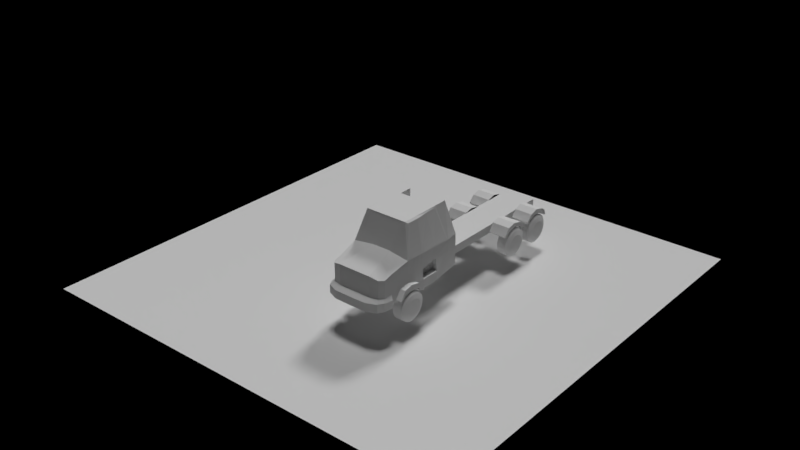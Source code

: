 # Source: projeto004-vertical-p1.blend  (saved by Blender 2.79.7; exported with 4.5.12 LTS)
import bpy
from mathutils import Matrix  # noqa: F401  (used for matrix-valued properties, if any)

bpy.ops.wm.read_factory_settings(use_empty=True)
scene = bpy.context.scene
scene.name = 'Scene.001'

# ---- collections
col_collection_1_004 = bpy.data.collections.new('Collection 1.004'); scene.collection.children.link(col_collection_1_004)

# ---- lights
light_point = bpy.data.lights.new('Point', 'POINT')
light_point.transmission_factor = 0.0
light_point.energy = 100.0
light_point.shadow_buffer_clip_start = 0.5
light_point.shadow_soft_size = 0.1
light_point.shadow_maximum_resolution = 0.006
light_point.use_absolute_resolution = True
light_sun = bpy.data.lights.new('Sun', 'SUN')
light_sun.transmission_factor = 0.0
light_sun.angle = 0.1993
light_sun.energy = 1.0
light_sun.shadow_buffer_clip_start = 0.5
light_sun.shadow_soft_size = 0.1
light_sun.shadow_cascade_max_distance = 1000.0
light_hemi_007 = bpy.data.lights.new('Hemi.007', 'SUN')
light_hemi_007.transmission_factor = 0.0
light_hemi_007.angle = 0.1993
light_hemi_007.energy = 1.0
light_hemi_007.shadow_buffer_clip_start = 0.5
light_hemi_007.shadow_soft_size = 0.1
light_hemi_007.shadow_cascade_max_distance = 1000.0

# ---- meshes
me_cube = bpy.data.meshes.new('Cube')
me_cube.from_pydata([(-1.066, -1.0, -0.8442), (-0.7402, -0.7402, 1.0), (-1.066, 1.0, -1.0), (-0.7402, 0.7402, 1.0), (-0.8784, 1.467, -1.0), (-0.6502, 1.208, 1.0), (-1.066, -1.0, -0.1082), (-1.066, 1.0, -0.1877), (-0.8784, 1.467, -0.1877), (-1.0, 1.467, -0.1877), (-0.7402, 1.208, 1.0), (-1.0, 1.467, -1.0), (-1.0, -1.989, -1.0), (-1.0, -1.989, -0.3831), (-0.8784, -2.154, -1.0), (-0.5779, 1.0, -1.0), (-0.2467, 0.7402, 1.0), (-0.8784, 1.0, -0.1877), (-0.5137, -1.854, -0.1906), (-1.0, -1.685, -1.0), (-0.6502, 0.7402, 1.0), (-0.2467, -0.7402, 1.0), (-0.8784, -2.154, -0.3633), (-0.3333, -1.0, 0.0), (-0.4943, 1.0, -0.1877), (-0.8784, -1.0, -0.08844), (-0.5935, -2.232, -1.0), (-0.6502, -0.7402, 1.0), (-0.8784, 1.0, -1.0), (-0.5935, -2.232, -0.2749), (0.0, 1.0, -1.0), (1.49e-08, 0.7402, 1.0), (-1.0, -1.685, -0.2987), (-1.49e-08, -0.7402, 1.0), (0.0, -1.0, 0.0), (0.0, 1.0, -0.1877), (0.0, -2.232, -1.0), (0.0, -2.232, -0.2749), (-1.056, -0.918, -0.06435), (-0.8171, -0.6795, 0.9529), (-0.7607, 0.6795, 0.9529), (-1.056, 0.918, -0.1374), (0.0, -0.7509, 0.9245), (-0.2541, -0.7509, 0.9245), (0.0, -0.9893, 0.04011), (-0.3336, -0.9893, 0.04011), (-0.6244, -0.7509, 0.9245), (-0.8339, -0.9893, -0.04108), (-1.066, -1.0, -1.059), (-1.066, 1.0, -1.297), (-0.8784, 1.467, -1.297), (-1.0, 1.467, -1.297), (-0.8784, -2.033, -1.297), (-0.5779, 1.0, -1.297), (-0.3333, -1.0, -1.059), (-0.8784, -1.0, -1.059), (-0.5935, -2.232, -1.297), (-0.8784, 1.0, -1.297), (0.0, 1.0, -1.297), (0.0, -1.0, -1.059), (0.0, -2.232, -1.297), (-0.8784, -1.716, -0.279), (0.0, -1.854, -0.1906), (-1.0, -1.685, -1.297), (-0.8784, -1.716, -1.297), (-0.5137, -1.854, -1.297), (0.0, -1.854, -1.297), (-0.9629, -2.302, -1.085), (-0.6021, -2.452, -1.085), (-0.9629, -2.302, -1.382), (-1.078, -2.099, -1.085), (-1.078, -2.099, -1.382), (0.0, -2.466, -1.382), (0.0, -2.466, -1.085), (-0.6021, -2.452, -1.382), (-1.119, -1.768, -1.382), (-0.956, -1.95, -1.382), (-1.119, -1.768, -1.115), (-1.153, 0.3333, -1.0), (-1.153, -0.3333, -1.0), (-0.7402, -0.2467, 1.0), (-0.7402, 0.2467, 1.0), (-1.066, -0.3333, -0.1347), (-1.066, 0.3333, -0.1612), (-0.6502, 0.2467, 1.0), (-0.6502, -0.2467, 1.0), (-0.2467, 0.2467, 1.0), (-0.2467, -0.2467, 1.0), (0.0, 0.2467, 1.0), (0.0, -0.2467, 1.0), (-0.8171, -0.2265, 0.9529), (-0.7796, 0.2265, 0.9529), (-1.056, -0.306, -0.08869), (-1.056, 0.306, -0.113), (-1.153, 0.3333, -1.297), (-1.153, -0.3333, -1.297), (-0.8784, 0.3333, -1.297), (-0.8784, -0.3333, -1.297), (-0.3333, 0.3333, -1.297), (-0.3333, -0.3333, -1.297), (0.0, 0.3333, -1.297), (0.0, -0.3333, -1.297), (-1.066, 1.0, -0.5939), (-1.066, -1.0, -0.5541), (-1.0, -1.989, -0.6915), (-0.8784, 1.467, -0.5939), (-1.0, 1.467, -0.5939), (-0.5935, -2.232, -0.6375), (-0.4943, 1.0, -0.5939), (-0.8784, 1.0, -0.5939), (-0.8784, -2.154, -0.6817), (0.0, 1.0, -0.5939), (0.0, -2.232, -0.6375), (-1.0, -1.685, -0.6494), (-1.104, -0.3333, -0.5673), (-1.104, 0.3333, -0.5806), (-0.9623, 0.3333, -1.0), (-0.9623, -0.3333, -1.0), (-0.9623, -0.3333, -0.5673), (-0.9623, 0.3333, -0.5806), (-0.5779, 6.589, -1.0), (0.0, 6.589, -1.0), (-0.5779, 6.589, -1.297), (0.0, 6.589, -1.297), (-1.27, 5.816, -1.212), (-1.27, 5.731, -1.221), (-1.27, 5.649, -1.245), (-1.27, 5.574, -1.286), (-1.27, 5.508, -1.34), (-1.27, 5.453, -1.406), (-1.27, 5.413, -1.481), (-1.27, 5.388, -1.563), (-1.27, 5.38, -1.648), (-1.27, 5.388, -1.734), (-1.27, 5.413, -1.815), (-1.27, 5.453, -1.891), (-1.27, 5.508, -1.957), (-1.27, 5.574, -2.011), (-1.27, 5.649, -2.052), (-1.27, 5.731, -2.076), (-1.27, 5.816, -2.085), (-1.27, 5.901, -2.076), (-1.27, 5.983, -2.052), (-1.27, 6.059, -2.011), (-1.27, 6.125, -1.957), (-1.27, 6.179, -1.891), (-1.27, 6.219, -1.815), (-1.27, 6.244, -1.734), (-1.27, 6.252, -1.648), (-1.27, 6.244, -1.563), (-1.27, 6.219, -1.481), (-1.27, 6.179, -1.406), (-1.27, 6.125, -1.34), (-1.27, 6.059, -1.286), (-1.27, 5.983, -1.245), (-1.27, 5.901, -1.221), (-1.218, 5.816, -1.13), (-1.218, 5.715, -1.14), (-1.218, 5.618, -1.17), (-1.218, 5.528, -1.218), (-1.218, 5.45, -1.282), (-1.218, 5.385, -1.361), (-1.218, 5.337, -1.45), (-1.218, 5.308, -1.547), (-1.218, 5.298, -1.648), (-1.218, 5.308, -1.75), (-1.218, 5.337, -1.847), (-1.218, 5.385, -1.936), (-1.218, 5.45, -2.015), (-1.218, 5.528, -2.079), (-1.218, 5.618, -2.127), (-1.218, 5.715, -2.157), (-1.218, 5.816, -2.167), (-1.218, 5.917, -2.157), (-1.218, 6.014, -2.127), (-1.218, 6.104, -2.079), (-1.218, 6.182, -2.015), (-1.218, 6.247, -1.936), (-1.218, 6.295, -1.847), (-1.218, 6.324, -1.75), (-1.218, 6.334, -1.648), (-1.218, 6.324, -1.547), (-1.218, 6.295, -1.45), (-1.218, 6.247, -1.361), (-1.218, 6.182, -1.282), (-1.218, 6.104, -1.218), (-1.218, 6.014, -1.17), (-1.218, 5.917, -1.14), (-0.8875, 5.816, -1.13), (-0.8875, 5.715, -1.14), (-0.8875, 5.618, -1.17), (-0.8875, 5.528, -1.218), (-0.8875, 5.45, -1.282), (-0.8875, 5.385, -1.361), (-0.8875, 5.337, -1.45), (-0.8875, 5.308, -1.547), (-0.8875, 5.298, -1.648), (-0.8875, 5.308, -1.75), (-0.8875, 5.337, -1.847), (-0.8875, 5.385, -1.936), (-0.8875, 5.45, -2.015), (-0.8875, 5.528, -2.079), (-0.8875, 5.618, -2.127), (-0.8875, 5.715, -2.157), (-0.8875, 5.816, -2.167), (-0.8875, 5.917, -2.157), (-0.8875, 6.014, -2.127), (-0.8875, 6.104, -2.079), (-0.8875, 6.182, -2.015), (-0.8875, 6.247, -1.936), (-0.8875, 6.295, -1.847), (-0.8875, 6.324, -1.75), (-0.8875, 6.334, -1.648), (-0.8875, 6.324, -1.547), (-0.8875, 6.295, -1.45), (-0.8875, 6.247, -1.361), (-0.8875, 6.182, -1.282), (-0.8875, 6.104, -1.218), (-0.8875, 6.014, -1.17), (-0.8875, 5.917, -1.14), (-0.8376, 5.816, -1.213), (-0.8376, 5.731, -1.221), (-0.8376, 5.649, -1.246), (-0.8376, 5.574, -1.286), (-0.8376, 5.508, -1.34), (-0.8376, 5.454, -1.406), (-0.8376, 5.414, -1.482), (-0.8376, 5.389, -1.563), (-0.8376, 5.381, -1.648), (-0.8376, 5.389, -1.733), (-0.8376, 5.414, -1.815), (-0.8376, 5.454, -1.89), (-0.8376, 5.508, -1.956), (-0.8376, 5.574, -2.011), (-0.8376, 5.649, -2.051), (-0.8376, 5.731, -2.076), (-0.8376, 5.816, -2.084), (-0.8376, 5.901, -2.076), (-0.8376, 5.983, -2.051), (-0.8376, 6.058, -2.011), (-0.8376, 6.124, -1.956), (-0.8376, 6.178, -1.89), (-0.8376, 6.219, -1.815), (-0.8376, 6.243, -1.733), (-0.8376, 6.252, -1.648), (-0.8376, 6.243, -1.563), (-0.8376, 6.219, -1.482), (-0.8376, 6.178, -1.406), (-0.8376, 6.124, -1.34), (-0.8376, 6.058, -1.286), (-0.8376, 5.983, -1.246), (-0.8376, 5.901, -1.221), (-1.311, 5.816, -1.361), (-1.311, 5.76, -1.366), (-1.311, 5.706, -1.383), (-1.311, 5.656, -1.409), (-1.311, 5.613, -1.445), (-1.311, 5.577, -1.489), (-1.311, 5.55, -1.538), (-1.311, 5.534, -1.592), (-1.311, 5.528, -1.648), (-1.311, 5.534, -1.705), (-1.311, 5.55, -1.759), (-1.311, 5.577, -1.808), (-1.311, 5.613, -1.852), (-1.311, 5.656, -1.888), (-1.311, 5.706, -1.914), (-1.311, 5.76, -1.931), (-1.311, 5.816, -1.936), (-1.311, 5.872, -1.931), (-1.311, 5.926, -1.914), (-1.311, 5.976, -1.888), (-1.311, 6.02, -1.852), (-1.311, 6.055, -1.808), (-1.311, 6.082, -1.759), (-1.311, 6.098, -1.705), (-1.311, 6.104, -1.648), (-1.311, 6.098, -1.592), (-1.311, 6.082, -1.538), (-1.311, 6.055, -1.489), (-1.311, 6.02, -1.445), (-1.311, 5.976, -1.409), (-1.311, 5.926, -1.383), (-1.311, 5.872, -1.366), (-0.8056, 5.816, -1.361), (-0.8056, 5.76, -1.367), (-0.8056, 5.706, -1.383), (-0.8056, 5.657, -1.41), (-0.8056, 5.613, -1.445), (-0.8056, 5.577, -1.489), (-0.8056, 5.551, -1.539), (-0.8056, 5.534, -1.592), (-0.8056, 5.529, -1.648), (-0.8056, 5.534, -1.704), (-0.8056, 5.551, -1.758), (-0.8056, 5.577, -1.808), (-0.8056, 5.613, -1.851), (-0.8056, 5.657, -1.887), (-0.8056, 5.706, -1.914), (-0.8056, 5.76, -1.93), (-0.8056, 5.816, -1.936), (-0.8056, 5.872, -1.93), (-0.8056, 5.926, -1.914), (-0.8056, 5.976, -1.887), (-0.8056, 6.019, -1.851), (-0.8056, 6.055, -1.808), (-0.8056, 6.081, -1.758), (-0.8056, 6.098, -1.704), (-0.8056, 6.103, -1.648), (-0.8056, 6.098, -1.592), (-0.8056, 6.081, -1.539), (-0.8056, 6.055, -1.489), (-0.8056, 6.019, -1.445), (-0.8056, 5.976, -1.41), (-0.8056, 5.926, -1.383), (-0.8056, 5.872, -1.367), (-1.311, 5.816, -1.487), (-1.311, 5.785, -1.49), (-1.311, 5.754, -1.499), (-1.311, 5.726, -1.514), (-1.311, 5.702, -1.534), (-1.311, 5.682, -1.559), (-1.311, 5.667, -1.587), (-1.311, 5.658, -1.617), (-1.311, 5.655, -1.648), (-1.311, 5.658, -1.68), (-1.311, 5.667, -1.71), (-1.311, 5.682, -1.738), (-1.311, 5.702, -1.763), (-1.311, 5.726, -1.783), (-1.311, 5.754, -1.798), (-1.311, 5.785, -1.807), (-1.311, 5.816, -1.81), (-1.311, 5.848, -1.807), (-1.311, 5.878, -1.798), (-1.311, 5.906, -1.783), (-1.311, 5.93, -1.763), (-1.311, 5.95, -1.738), (-1.311, 5.965, -1.71), (-1.311, 5.974, -1.68), (-1.311, 5.977, -1.648), (-1.311, 5.974, -1.617), (-1.311, 5.965, -1.587), (-1.311, 5.95, -1.559), (-1.311, 5.93, -1.534), (-1.311, 5.906, -1.514), (-1.311, 5.878, -1.499), (-1.311, 5.848, -1.49), (-0.8056, 5.816, -1.487), (-0.8056, 5.785, -1.49), (-0.8056, 5.754, -1.5), (-0.8056, 5.727, -1.515), (-0.8056, 5.702, -1.535), (-0.8056, 5.682, -1.559), (-0.8056, 5.667, -1.587), (-0.8056, 5.658, -1.617), (-0.8056, 5.655, -1.648), (-0.8056, 5.658, -1.68), (-0.8056, 5.667, -1.71), (-0.8056, 5.682, -1.738), (-0.8056, 5.702, -1.762), (-0.8056, 5.727, -1.782), (-0.8056, 5.754, -1.797), (-0.8056, 5.785, -1.806), (-0.8056, 5.816, -1.81), (-0.8056, 5.848, -1.806), (-0.8056, 5.878, -1.797), (-0.8056, 5.906, -1.782), (-0.8056, 5.93, -1.762), (-0.8056, 5.95, -1.738), (-0.8056, 5.965, -1.71), (-0.8056, 5.974, -1.68), (-0.8056, 5.977, -1.648), (-0.8056, 5.974, -1.617), (-0.8056, 5.965, -1.587), (-0.8056, 5.95, -1.559), (-0.8056, 5.93, -1.535), (-0.8056, 5.906, -1.515), (-0.8056, 5.878, -1.5), (-0.8056, 5.848, -1.49), (-1.27, 4.51, -1.212), (-1.27, 4.425, -1.221), (-1.27, 4.343, -1.245), (-1.27, 4.267, -1.286), (-1.27, 4.201, -1.34), (-1.27, 4.147, -1.406), (-1.27, 4.107, -1.481), (-1.27, 4.082, -1.563), (-1.27, 4.073, -1.648), (-1.27, 4.082, -1.734), (-1.27, 4.107, -1.815), (-1.27, 4.147, -1.891), (-1.27, 4.201, -1.957), (-1.27, 4.267, -2.011), (-1.27, 4.343, -2.052), (-1.27, 4.425, -2.076), (-1.27, 4.51, -2.085), (-1.27, 4.595, -2.076), (-1.27, 4.677, -2.052), (-1.27, 4.752, -2.011), (-1.27, 4.818, -1.957), (-1.27, 4.872, -1.891), (-1.27, 4.913, -1.815), (-1.27, 4.938, -1.734), (-1.27, 4.946, -1.648), (-1.27, 4.938, -1.563), (-1.27, 4.913, -1.481), (-1.27, 4.872, -1.406), (-1.27, 4.818, -1.34), (-1.27, 4.752, -1.286), (-1.27, 4.677, -1.245), (-1.27, 4.595, -1.221), (-1.218, 4.51, -1.13), (-1.218, 4.409, -1.14), (-1.218, 4.311, -1.17), (-1.218, 4.222, -1.218), (-1.218, 4.143, -1.282), (-1.218, 4.079, -1.361), (-1.218, 4.031, -1.45), (-1.218, 4.002, -1.547), (-1.218, 3.992, -1.648), (-1.218, 4.002, -1.75), (-1.218, 4.031, -1.847), (-1.218, 4.079, -1.936), (-1.218, 4.143, -2.015), (-1.218, 4.222, -2.079), (-1.218, 4.311, -2.127), (-1.218, 4.409, -2.157), (-1.218, 4.51, -2.167), (-1.218, 4.611, -2.157), (-1.218, 4.708, -2.127), (-1.218, 4.798, -2.079), (-1.218, 4.876, -2.015), (-1.218, 4.941, -1.936), (-1.218, 4.988, -1.847), (-1.218, 5.018, -1.75), (-1.218, 5.028, -1.648), (-1.218, 5.018, -1.547), (-1.218, 4.988, -1.45), (-1.218, 4.941, -1.361), (-1.218, 4.876, -1.282), (-1.218, 4.798, -1.218), (-1.218, 4.708, -1.17), (-1.218, 4.611, -1.14), (-0.8875, 4.51, -1.13), (-0.8875, 4.409, -1.14), (-0.8875, 4.311, -1.17), (-0.8875, 4.222, -1.218), (-0.8875, 4.143, -1.282), (-0.8875, 4.079, -1.361), (-0.8875, 4.031, -1.45), (-0.8875, 4.002, -1.547), (-0.8875, 3.992, -1.648), (-0.8875, 4.002, -1.75), (-0.8875, 4.031, -1.847), (-0.8875, 4.079, -1.936), (-0.8875, 4.143, -2.015), (-0.8875, 4.222, -2.079), (-0.8875, 4.311, -2.127), (-0.8875, 4.409, -2.157), (-0.8875, 4.51, -2.167), (-0.8875, 4.611, -2.157), (-0.8875, 4.708, -2.127), (-0.8875, 4.798, -2.079), (-0.8875, 4.876, -2.015), (-0.8875, 4.941, -1.936), (-0.8875, 4.988, -1.847), (-0.8875, 5.018, -1.75), (-0.8875, 5.028, -1.648), (-0.8875, 5.018, -1.547), (-0.8875, 4.988, -1.45), (-0.8875, 4.941, -1.361), (-0.8875, 4.876, -1.282), (-0.8875, 4.798, -1.218), (-0.8875, 4.708, -1.17), (-0.8875, 4.611, -1.14), (-0.8376, 4.51, -1.213), (-0.8376, 4.425, -1.221), (-0.8376, 4.343, -1.246), (-0.8376, 4.268, -1.286), (-0.8376, 4.202, -1.34), (-0.8376, 4.148, -1.406), (-0.8376, 4.107, -1.482), (-0.8376, 4.083, -1.563), (-0.8376, 4.074, -1.648), (-0.8376, 4.083, -1.733), (-0.8376, 4.107, -1.815), (-0.8376, 4.148, -1.89), (-0.8376, 4.202, -1.956), (-0.8376, 4.268, -2.011), (-0.8376, 4.343, -2.051), (-0.8376, 4.425, -2.076), (-0.8376, 4.51, -2.084), (-0.8376, 4.595, -2.076), (-0.8376, 4.676, -2.051), (-0.8376, 4.752, -2.011), (-0.8376, 4.818, -1.956), (-0.8376, 4.872, -1.89), (-0.8376, 4.912, -1.815), (-0.8376, 4.937, -1.733), (-0.8376, 4.945, -1.648), (-0.8376, 4.937, -1.563), (-0.8376, 4.912, -1.482), (-0.8376, 4.872, -1.406), (-0.8376, 4.818, -1.34), (-0.8376, 4.752, -1.286), (-0.8376, 4.676, -1.246), (-0.8376, 4.595, -1.221), (-1.311, 4.51, -1.361), (-1.311, 4.454, -1.366), (-1.311, 4.4, -1.383), (-1.311, 4.35, -1.409), (-1.311, 4.306, -1.445), (-1.311, 4.271, -1.489), (-1.311, 4.244, -1.538), (-1.311, 4.228, -1.592), (-1.311, 4.222, -1.648), (-1.311, 4.228, -1.705), (-1.311, 4.244, -1.759), (-1.311, 4.271, -1.808), (-1.311, 4.306, -1.852), (-1.311, 4.35, -1.888), (-1.311, 4.4, -1.914), (-1.311, 4.454, -1.931), (-1.311, 4.51, -1.936), (-1.311, 4.566, -1.931), (-1.311, 4.62, -1.914), (-1.311, 4.67, -1.888), (-1.311, 4.713, -1.852), (-1.311, 4.749, -1.808), (-1.311, 4.775, -1.759), (-1.311, 4.792, -1.705), (-1.311, 4.797, -1.648), (-1.311, 4.792, -1.592), (-1.311, 4.775, -1.538), (-1.311, 4.749, -1.489), (-1.311, 4.713, -1.445), (-1.311, 4.67, -1.409), (-1.311, 4.62, -1.383), (-1.311, 4.566, -1.366), (-0.8056, 4.51, -1.361), (-0.8056, 4.454, -1.367), (-0.8056, 4.4, -1.383), (-0.8056, 4.35, -1.41), (-0.8056, 4.307, -1.445), (-0.8056, 4.271, -1.489), (-0.8056, 4.244, -1.539), (-0.8056, 4.228, -1.592), (-0.8056, 4.223, -1.648), (-0.8056, 4.228, -1.704), (-0.8056, 4.244, -1.758), (-0.8056, 4.271, -1.808), (-0.8056, 4.307, -1.851), (-0.8056, 4.35, -1.887), (-0.8056, 4.4, -1.914), (-0.8056, 4.454, -1.93), (-0.8056, 4.51, -1.936), (-0.8056, 4.566, -1.93), (-0.8056, 4.62, -1.914), (-0.8056, 4.669, -1.887), (-0.8056, 4.713, -1.851), (-0.8056, 4.748, -1.808), (-0.8056, 4.775, -1.758), (-0.8056, 4.791, -1.704), (-0.8056, 4.797, -1.648), (-0.8056, 4.791, -1.592), (-0.8056, 4.775, -1.539), (-0.8056, 4.748, -1.489), (-0.8056, 4.713, -1.445), (-0.8056, 4.669, -1.41), (-0.8056, 4.62, -1.383), (-0.8056, 4.566, -1.367), (-1.311, 4.51, -1.487), (-1.311, 4.478, -1.49), (-1.311, 4.448, -1.499), (-1.311, 4.42, -1.514), (-1.311, 4.396, -1.534), (-1.311, 4.376, -1.559), (-1.311, 4.361, -1.587), (-1.311, 4.351, -1.617), (-1.311, 4.348, -1.648), (-1.311, 4.351, -1.68), (-1.311, 4.361, -1.71), (-1.311, 4.376, -1.738), (-1.311, 4.396, -1.763), (-1.311, 4.42, -1.783), (-1.311, 4.448, -1.798), (-1.311, 4.478, -1.807), (-1.311, 4.51, -1.81), (-1.311, 4.541, -1.807), (-1.311, 4.571, -1.798), (-1.311, 4.599, -1.783), (-1.311, 4.624, -1.763), (-1.311, 4.644, -1.738), (-1.311, 4.659, -1.71), (-1.311, 4.668, -1.68), (-1.311, 4.671, -1.648), (-1.311, 4.668, -1.617), (-1.311, 4.659, -1.587), (-1.311, 4.644, -1.559), (-1.311, 4.624, -1.534), (-1.311, 4.599, -1.514), (-1.311, 4.571, -1.499), (-1.311, 4.541, -1.49), (-0.8056, 4.51, -1.487), (-0.8056, 4.478, -1.49), (-0.8056, 4.448, -1.5), (-0.8056, 4.42, -1.515), (-0.8056, 4.396, -1.535), (-0.8056, 4.376, -1.559), (-0.8056, 4.361, -1.587), (-0.8056, 4.352, -1.617), (-0.8056, 4.349, -1.648), (-0.8056, 4.352, -1.68), (-0.8056, 4.361, -1.71), (-0.8056, 4.376, -1.738), (-0.8056, 4.396, -1.762), (-0.8056, 4.42, -1.782), (-0.8056, 4.448, -1.797), (-0.8056, 4.478, -1.806), (-0.8056, 4.51, -1.81), (-0.8056, 4.541, -1.806), (-0.8056, 4.571, -1.797), (-0.8056, 4.599, -1.782), (-0.8056, 4.624, -1.762), (-0.8056, 4.644, -1.738), (-0.8056, 4.659, -1.71), (-0.8056, 4.668, -1.68), (-0.8056, 4.671, -1.648), (-0.8056, 4.668, -1.617), (-0.8056, 4.659, -1.587), (-0.8056, 4.644, -1.559), (-0.8056, 4.624, -1.535), (-0.8056, 4.599, -1.515), (-0.8056, 4.571, -1.5), (-0.8056, 4.541, -1.49), (-1.27, -0.9775, -1.212), (-1.27, -1.063, -1.221), (-1.27, -1.144, -1.245), (-1.27, -1.22, -1.286), (-1.27, -1.286, -1.34), (-1.27, -1.34, -1.406), (-1.27, -1.381, -1.481), (-1.27, -1.405, -1.563), (-1.27, -1.414, -1.648), (-1.27, -1.405, -1.734), (-1.27, -1.381, -1.815), (-1.27, -1.34, -1.891), (-1.27, -1.286, -1.957), (-1.27, -1.22, -2.011), (-1.27, -1.144, -2.052), (-1.27, -1.063, -2.076), (-1.27, -0.9775, -2.085), (-1.27, -0.8924, -2.076), (-1.27, -0.8106, -2.052), (-1.27, -0.7351, -2.011), (-1.27, -0.669, -1.957), (-1.27, -0.6148, -1.891), (-1.27, -0.5744, -1.815), (-1.27, -0.5496, -1.734), (-1.27, -0.5412, -1.648), (-1.27, -0.5496, -1.563), (-1.27, -0.5744, -1.481), (-1.27, -0.6148, -1.406), (-1.27, -0.669, -1.34), (-1.27, -0.7351, -1.286), (-1.27, -0.8106, -1.245), (-1.27, -0.8924, -1.221), (-1.218, -0.9775, -1.13), (-1.218, -1.079, -1.14), (-1.218, -1.176, -1.17), (-1.218, -1.265, -1.218), (-1.218, -1.344, -1.282), (-1.218, -1.408, -1.361), (-1.218, -1.456, -1.45), (-1.218, -1.486, -1.547), (-1.218, -1.496, -1.648), (-1.218, -1.486, -1.75), (-1.218, -1.456, -1.847), (-1.218, -1.408, -1.936), (-1.218, -1.344, -2.015), (-1.218, -1.265, -2.079), (-1.218, -1.176, -2.127), (-1.218, -1.079, -2.157), (-1.218, -0.9775, -2.167), (-1.218, -0.8764, -2.157), (-1.218, -0.7792, -2.127), (-1.218, -0.6897, -2.079), (-1.218, -0.6112, -2.015), (-1.218, -0.5467, -1.936), (-1.218, -0.4988, -1.847), (-1.218, -0.4694, -1.75), (-1.218, -0.4594, -1.648), (-1.218, -0.4694, -1.547), (-1.218, -0.4988, -1.45), (-1.218, -0.5467, -1.361), (-1.218, -0.6112, -1.282), (-1.218, -0.6897, -1.218), (-1.218, -0.7792, -1.17), (-1.218, -0.8764, -1.14), (-0.8875, -0.9775, -1.13), (-0.8875, -1.079, -1.14), (-0.8875, -1.176, -1.17), (-0.8875, -1.265, -1.218), (-0.8875, -1.344, -1.282), (-0.8875, -1.408, -1.361), (-0.8875, -1.456, -1.45), (-0.8875, -1.486, -1.547), (-0.8875, -1.496, -1.648), (-0.8875, -1.486, -1.75), (-0.8875, -1.456, -1.847), (-0.8875, -1.408, -1.936), (-0.8875, -1.344, -2.015), (-0.8875, -1.265, -2.079), (-0.8875, -1.176, -2.127), (-0.8875, -1.079, -2.157), (-0.8875, -0.9775, -2.167), (-0.8875, -0.8764, -2.157), (-0.8875, -0.7792, -2.127), (-0.8875, -0.6897, -2.079), (-0.8875, -0.6112, -2.015), (-0.8875, -0.5467, -1.936), (-0.8875, -0.4988, -1.847), (-0.8875, -0.4694, -1.75), (-0.8875, -0.4594, -1.648), (-0.8875, -0.4694, -1.547), (-0.8875, -0.4988, -1.45), (-0.8875, -0.5467, -1.361), (-0.8875, -0.6112, -1.282), (-0.8875, -0.6897, -1.218), (-0.8875, -0.7792, -1.17), (-0.8875, -0.8764, -1.14), (-0.8376, -0.9775, -1.213), (-0.8376, -1.062, -1.221), (-0.8376, -1.144, -1.246), (-0.8376, -1.22, -1.286), (-0.8376, -1.286, -1.34), (-0.8376, -1.34, -1.406), (-0.8376, -1.38, -1.482), (-0.8376, -1.405, -1.563), (-0.8376, -1.413, -1.648), (-0.8376, -1.405, -1.733), (-0.8376, -1.38, -1.815), (-0.8376, -1.34, -1.89), (-0.8376, -1.286, -1.956), (-0.8376, -1.22, -2.011), (-0.8376, -1.144, -2.051), (-0.8376, -1.062, -2.076), (-0.8376, -0.9775, -2.084), (-0.8376, -0.8925, -2.076), (-0.8376, -0.8108, -2.051), (-0.8376, -0.7355, -2.011), (-0.8376, -0.6695, -1.956), (-0.8376, -0.6154, -1.89), (-0.8376, -0.5751, -1.815), (-0.8376, -0.5503, -1.733), (-0.8376, -0.5419, -1.648), (-0.8376, -0.5503, -1.563), (-0.8376, -0.5751, -1.482), (-0.8376, -0.6154, -1.406), (-0.8376, -0.6695, -1.34), (-0.8376, -0.7355, -1.286), (-0.8376, -0.8108, -1.246), (-0.8376, -0.8925, -1.221), (-1.311, -0.9775, -1.361), (-1.311, -1.034, -1.366), (-1.311, -1.088, -1.383), (-1.311, -1.137, -1.409), (-1.311, -1.181, -1.445), (-1.311, -1.217, -1.489), (-1.311, -1.243, -1.538), (-1.311, -1.26, -1.592), (-1.311, -1.265, -1.648), (-1.311, -1.26, -1.705), (-1.311, -1.243, -1.759), (-1.311, -1.217, -1.808), (-1.311, -1.181, -1.852), (-1.311, -1.137, -1.888), (-1.311, -1.088, -1.914), (-1.311, -1.034, -1.931), (-1.311, -0.9775, -1.936), (-1.311, -0.9214, -1.931), (-1.311, -0.8674, -1.914), (-1.311, -0.8177, -1.888), (-1.311, -0.7741, -1.852), (-1.311, -0.7384, -1.808), (-1.311, -0.7118, -1.759), (-1.311, -0.6954, -1.705), (-1.311, -0.6899, -1.648), (-1.311, -0.6954, -1.592), (-1.311, -0.7118, -1.538), (-1.311, -0.7384, -1.489), (-1.311, -0.7741, -1.445), (-1.311, -0.8177, -1.409), (-1.311, -0.8674, -1.383), (-1.311, -0.9214, -1.366), (-0.8056, -0.9775, -1.361), (-0.8056, -1.034, -1.367), (-0.8056, -1.087, -1.383), (-0.8056, -1.137, -1.41), (-0.8056, -1.181, -1.445), (-0.8056, -1.216, -1.489), (-0.8056, -1.243, -1.539), (-0.8056, -1.259, -1.592), (-0.8056, -1.265, -1.648), (-0.8056, -1.259, -1.704), (-0.8056, -1.243, -1.758), (-0.8056, -1.216, -1.808), (-0.8056, -1.181, -1.851), (-0.8056, -1.137, -1.887), (-0.8056, -1.087, -1.914), (-0.8056, -1.034, -1.93), (-0.8056, -0.9775, -1.936), (-0.8056, -0.9215, -1.93), (-0.8056, -0.8676, -1.914), (-0.8056, -0.818, -1.887), (-0.8056, -0.7745, -1.851), (-0.8056, -0.7388, -1.808), (-0.8056, -0.7122, -1.758), (-0.8056, -0.6959, -1.704), (-0.8056, -0.6904, -1.648), (-0.8056, -0.6959, -1.592), (-0.8056, -0.7122, -1.539), (-0.8056, -0.7388, -1.489), (-0.8056, -0.7745, -1.445), (-0.8056, -0.818, -1.41), (-0.8056, -0.8676, -1.383), (-0.8056, -0.9215, -1.367), (-1.311, -0.9775, -1.487), (-1.311, -1.009, -1.49), (-1.311, -1.039, -1.499), (-1.311, -1.067, -1.514), (-1.311, -1.092, -1.534), (-1.311, -1.112, -1.559), (-1.311, -1.127, -1.587), (-1.311, -1.136, -1.617), (-1.311, -1.139, -1.648), (-1.311, -1.136, -1.68), (-1.311, -1.127, -1.71), (-1.311, -1.112, -1.738), (-1.311, -1.092, -1.763), (-1.311, -1.067, -1.783), (-1.311, -1.039, -1.798), (-1.311, -1.009, -1.807), (-1.311, -0.9775, -1.81), (-1.311, -0.946, -1.807), (-1.311, -0.9158, -1.798), (-1.311, -0.8879, -1.783), (-1.311, -0.8634, -1.763), (-1.311, -0.8434, -1.738), (-1.311, -0.8285, -1.71), (-1.311, -0.8193, -1.68), (-1.311, -0.8162, -1.648), (-1.311, -0.8193, -1.617), (-1.311, -0.8285, -1.587), (-1.311, -0.8434, -1.559), (-1.311, -0.8634, -1.534), (-1.311, -0.8879, -1.514), (-1.311, -0.9158, -1.499), (-1.311, -0.946, -1.49), (-0.8056, -0.9775, -1.487), (-0.8056, -1.009, -1.49), (-0.8056, -1.039, -1.5), (-0.8056, -1.067, -1.515), (-0.8056, -1.091, -1.535), (-0.8056, -1.111, -1.559), (-0.8056, -1.126, -1.587), (-0.8056, -1.135, -1.617), (-0.8056, -1.139, -1.648), (-0.8056, -1.135, -1.68), (-0.8056, -1.126, -1.71), (-0.8056, -1.111, -1.738), (-0.8056, -1.091, -1.762), (-0.8056, -1.067, -1.782), (-0.8056, -1.039, -1.797), (-0.8056, -1.009, -1.806), (-0.8056, -0.9775, -1.81), (-0.8056, -0.9461, -1.806), (-0.8056, -0.9159, -1.797), (-0.8056, -0.888, -1.782), (-0.8056, -0.8636, -1.762), (-0.8056, -0.8436, -1.738), (-0.8056, -0.8287, -1.71), (-0.8056, -0.8195, -1.68), (-0.8056, -0.8164, -1.648), (-0.8056, -0.8195, -1.617), (-0.8056, -0.8287, -1.587), (-0.8056, -0.8436, -1.559), (-0.8056, -0.8636, -1.535), (-0.8056, -0.888, -1.515), (-0.8056, -0.9159, -1.5), (-0.8056, -0.9461, -1.49), (-1.11, -0.6667, -0.8862), (-0.6502, -0.4935, 1.0), (-0.2467, -0.4935, 1.0), (0.0, -0.4935, 1.0), (-1.11, -0.6667, -1.135), (-0.8784, -0.6667, -1.135), (-0.3333, -0.6667, -1.135), (0.0, -0.6667, -1.135), (-0.7402, -0.4935, 1.0), (-1.066, -0.6667, -0.1214), (-0.8171, -0.453, 0.9529), (-1.056, -0.612, -0.07652), (-1.085, -0.6667, -0.5607), (-1.026, -1.421, -0.2253), (-1.026, -1.542, -1.093), (-0.4442, -1.525, -0.1171), (-0.8784, -1.44, -0.2056), (0.0, -1.525, -0.1171), (-1.026, -1.479, -1.297), (-0.8784, -1.479, -1.297), (-0.4442, -1.479, -1.297), (0.0, -1.479, -1.297), (-1.026, -1.421, -0.6127), (-0.7402, -0.3701, 1.0), (-1.066, -0.5, -0.1281), (-0.8171, -0.3397, 0.9529), (-1.056, -0.459, -0.08261), (-1.095, -0.5, -0.564), (-1.132, -0.4827, -1.01), (-0.6502, -0.3701, 1.0), (-0.2467, -0.3701, 1.0), (0.0, -0.3701, 1.0), (-1.132, -0.5, -1.299), (-0.8784, -0.5, -1.299), (-0.3333, -0.5, -1.299), (0.0, -0.5, -1.299), (-1.036, -1.309, -0.1942), (-1.036, -1.309, -0.8862), (-0.4147, -1.385, -0.086), (-0.8784, -1.323, -0.1744), (0.0, -1.385, -0.086), (-1.036, -1.317, -1.123), (-0.8784, -1.317, -1.123), (-0.4147, -1.317, -1.123), (0.0, -1.317, -1.123), (-1.036, -1.309, -0.5971), (-1.066, -1.0, -0.8736), (-1.11, -0.6667, -0.9535), (-1.026, -1.5, -1.238), (-1.143, -0.4167, -1.298), (-1.132, -0.51, -1.071), (-1.036, -1.313, -0.9478), (-1.236, -0.6667, -1.135), (-1.236, -1.0, -1.059), (-1.236, -0.5, -1.299), (-1.236, -0.6667, -0.9535), (-1.236, -1.317, -1.123), (-1.236, -1.479, -1.297), (-1.236, -1.5, -1.238), (-1.236, -0.4167, -1.298), (-1.236, -0.51, -1.071), (-1.236, -1.313, -0.9478), (-1.236, -1.0, -0.8736), (-0.5611, 4.46, -1.059), (-0.5611, 4.793, -1.135), (-0.5611, 3.98, -1.297), (-0.5611, 4.96, -1.299), (-0.5611, 4.151, -1.148), (-0.5611, 4.475, -0.9134), (-0.5611, 4.793, -0.9883), (-0.5611, 3.958, -1.25), (-0.5611, 5.043, -1.298), (-0.5611, 4.971, -1.105), (-0.5611, 4.146, -0.9776), (-1.236, 4.793, -1.135), (-1.236, 4.46, -1.059), (-1.236, 4.96, -1.299), (-1.236, 4.793, -0.9883), (-1.236, 4.151, -1.148), (-1.236, 3.98, -1.297), (-1.236, 3.941, -1.246), (-1.236, 5.043, -1.298), (-1.236, 4.971, -1.105), (-1.236, 4.146, -0.9776), (-1.236, 4.475, -0.9134), (-0.5611, 5.8, -1.059), (-0.5611, 6.133, -1.135), (-0.5611, 5.321, -1.297), (-0.5611, 6.3, -1.299), (-0.5611, 5.491, -1.148), (-0.5611, 5.8, -0.8984), (-0.5611, 6.138, -0.9883), (-0.5611, 5.283, -1.205), (-0.5611, 6.383, -1.298), (-0.5611, 6.311, -1.105), (-0.5611, 5.487, -0.9826), (-1.236, 6.133, -1.135), (-1.236, 5.8, -1.059), (-1.236, 6.3, -1.299), (-1.236, 6.138, -0.9883), (-1.236, 5.491, -1.148), (-1.236, 5.321, -1.297), (-1.236, 5.267, -1.201), (-1.236, 6.383, -1.298), (-1.236, 6.311, -1.105), (-1.236, 5.487, -0.9826), (-1.236, 5.8, -0.8984)], [], [(23, 34, 44, 45), (20, 17, 8, 5), (7, 3, 10, 9), (25, 27, 1, 6), (893, 900, 1, 27), (109, 28, 4, 105), (115, 83, 7, 102), (110, 22, 13, 104), (61, 32, 13, 22), (113, 19, 12, 104), (11, 4, 50, 51), (78, 2, 49, 94), (9, 10, 5, 8), (62, 18, 29, 37), (106, 9, 8, 105), (112, 37, 29, 107), (109, 17, 24, 108), (894, 893, 27, 21), (895, 894, 21, 33), (56, 60, 72, 74), (901, 6, 38, 903), (28, 15, 53, 57), (3, 7, 41, 40), (17, 20, 16, 24), (107, 29, 22, 110), (24, 16, 31, 35), (102, 7, 9, 106), (15, 30, 121, 120), (18, 61, 22, 29), (108, 24, 35, 111), (3, 20, 5, 10), (12, 19, 77, 70), (14, 12, 70, 67), (93, 91, 40, 41), (45, 43, 46, 47), (44, 42, 43, 45), (6, 1, 39, 38), (21, 27, 46, 43), (25, 23, 45, 47), (27, 25, 47, 46), (33, 21, 43, 42), (81, 3, 40, 91), (64, 65, 56, 52), (36, 26, 68, 73), (897, 898, 54, 55), (57, 49, 51, 50), (898, 899, 59, 54), (896, 897, 55, 48), (65, 66, 60, 56), (910, 940, 950, 949), (4, 28, 57, 50), (2, 11, 51, 49), (75, 71, 70, 77), (912, 913, 66, 65), (910, 911, 64, 63), (911, 912, 65, 64), (907, 908, 61, 18), (909, 907, 18, 62), (914, 906, 19, 113), (908, 905, 32, 61), (68, 67, 69, 74), (67, 70, 71, 69), (73, 68, 74, 72), (75, 76, 69, 71), (64, 52, 69, 76), (26, 14, 67, 68), (63, 75, 77, 19), (52, 56, 74, 69), (63, 64, 76, 75), (49, 57, 96, 94), (94, 96, 97, 95), (53, 58, 100, 98), (98, 100, 101, 99), (57, 53, 98, 96), (96, 98, 99, 97), (915, 80, 90, 917), (80, 81, 91, 90), (918, 917, 90, 92), (92, 90, 91, 93), (7, 83, 93, 41), (83, 82, 92, 93), (31, 16, 86, 88), (88, 86, 87, 89), (16, 20, 84, 86), (86, 84, 85, 87), (940, 943, 953, 950), (79, 78, 94, 95), (919, 916, 82, 114), (114, 82, 83, 115), (20, 3, 81, 84), (84, 81, 80, 85), (79, 114, 118, 117), (920, 919, 114, 79), (905, 914, 113, 32), (15, 108, 111, 30), (2, 102, 106, 11), (26, 107, 110, 14), (28, 109, 108, 15), (36, 112, 107, 26), (11, 106, 105, 4), (32, 113, 104, 13), (14, 110, 104, 12), (78, 115, 102, 2), (17, 109, 105, 8), (114, 115, 119, 118), (78, 79, 117, 116), (115, 78, 116, 119), (116, 117, 118, 119), (120, 121, 123, 122), (53, 15, 120, 122), (58, 53, 122, 123), (231, 232, 296, 295), (168, 169, 201, 200), (128, 129, 161, 160), (155, 124, 156, 187), (142, 143, 175, 174), (129, 130, 162, 161), (143, 144, 176, 175), (130, 131, 163, 162), (144, 145, 177, 176), (131, 132, 164, 163), (145, 146, 178, 177), (132, 133, 165, 164), (146, 147, 179, 178), (133, 134, 166, 165), (147, 148, 180, 179), (134, 135, 167, 166), (148, 149, 181, 180), (135, 136, 168, 167), (149, 150, 182, 181), (136, 137, 169, 168), (150, 151, 183, 182), (137, 138, 170, 169), (124, 125, 157, 156), (151, 152, 184, 183), (138, 139, 171, 170), (125, 126, 158, 157), (152, 153, 185, 184), (139, 140, 172, 171), (126, 127, 159, 158), (153, 154, 186, 185), (140, 141, 173, 172), (127, 128, 160, 159), (154, 155, 187, 186), (141, 142, 174, 173), (203, 204, 236, 235), (182, 183, 215, 214), (169, 170, 202, 201), (156, 157, 189, 188), (183, 184, 216, 215), (170, 171, 203, 202), (157, 158, 190, 189), (184, 185, 217, 216), (171, 172, 204, 203), (158, 159, 191, 190), (185, 186, 218, 217), (172, 173, 205, 204), (159, 160, 192, 191), (186, 187, 219, 218), (173, 174, 206, 205), (160, 161, 193, 192), (187, 156, 188, 219), (174, 175, 207, 206), (161, 162, 194, 193), (175, 176, 208, 207), (162, 163, 195, 194), (176, 177, 209, 208), (163, 164, 196, 195), (177, 178, 210, 209), (164, 165, 197, 196), (178, 179, 211, 210), (165, 166, 198, 197), (179, 180, 212, 211), (166, 167, 199, 198), (180, 181, 213, 212), (167, 168, 200, 199), (181, 182, 214, 213), (138, 137, 265, 266), (190, 191, 223, 222), (217, 218, 250, 249), (204, 205, 237, 236), (191, 192, 224, 223), (218, 219, 251, 250), (205, 206, 238, 237), (192, 193, 225, 224), (219, 188, 220, 251), (206, 207, 239, 238), (193, 194, 226, 225), (207, 208, 240, 239), (194, 195, 227, 226), (208, 209, 241, 240), (195, 196, 228, 227), (209, 210, 242, 241), (196, 197, 229, 228), (210, 211, 243, 242), (197, 198, 230, 229), (211, 212, 244, 243), (198, 199, 231, 230), (212, 213, 245, 244), (199, 200, 232, 231), (213, 214, 246, 245), (200, 201, 233, 232), (214, 215, 247, 246), (201, 202, 234, 233), (188, 189, 221, 220), (215, 216, 248, 247), (202, 203, 235, 234), (189, 190, 222, 221), (216, 217, 249, 248), (278, 277, 341, 342), (303, 304, 368, 367), (139, 138, 266, 267), (232, 233, 297, 296), (140, 139, 267, 268), (233, 234, 298, 297), (141, 140, 268, 269), (234, 235, 299, 298), (142, 141, 269, 270), (235, 236, 300, 299), (143, 142, 270, 271), (236, 237, 301, 300), (144, 143, 271, 272), (237, 238, 302, 301), (145, 144, 272, 273), (238, 239, 303, 302), (146, 145, 273, 274), (239, 240, 304, 303), (147, 146, 274, 275), (240, 241, 305, 304), (148, 147, 275, 276), (241, 242, 306, 305), (149, 148, 276, 277), (242, 243, 307, 306), (150, 149, 277, 278), (243, 244, 308, 307), (151, 150, 278, 279), (125, 124, 252, 253), (244, 245, 309, 308), (152, 151, 279, 280), (126, 125, 253, 254), (245, 246, 310, 309), (153, 152, 280, 281), (127, 126, 254, 255), (246, 247, 311, 310), (154, 153, 281, 282), (220, 221, 285, 284), (128, 127, 255, 256), (247, 248, 312, 311), (155, 154, 282, 283), (221, 222, 286, 285), (129, 128, 256, 257), (248, 249, 313, 312), (222, 223, 287, 286), (124, 155, 283, 252), (130, 129, 257, 258), (249, 250, 314, 313), (223, 224, 288, 287), (131, 130, 258, 259), (250, 251, 315, 314), (224, 225, 289, 288), (132, 131, 259, 260), (251, 220, 284, 315), (225, 226, 290, 289), (133, 132, 260, 261), (226, 227, 291, 290), (134, 133, 261, 262), (227, 228, 292, 291), (135, 134, 262, 263), (228, 229, 293, 292), (136, 135, 263, 264), (229, 230, 294, 293), (137, 136, 264, 265), (230, 231, 295, 294), (317, 316, 347, 346, 345, 344, 343, 342, 341, 340, 339, 338, 337, 336, 335, 334, 333, 332, 331, 330, 329, 328, 327, 326, 325, 324, 323, 322, 321, 320, 319, 318), (349, 350, 351, 352, 353, 354, 355, 356, 357, 358, 359, 360, 361, 362, 363, 364, 365, 366, 367, 368, 369, 370, 371, 372, 373, 374, 375, 376, 377, 378, 379, 348), (304, 305, 369, 368), (279, 278, 342, 343), (253, 252, 316, 317), (305, 306, 370, 369), (280, 279, 343, 344), (254, 253, 317, 318), (306, 307, 371, 370), (281, 280, 344, 345), (255, 254, 318, 319), (307, 308, 372, 371), (282, 281, 345, 346), (256, 255, 319, 320), (308, 309, 373, 372), (283, 282, 346, 347), (257, 256, 320, 321), (309, 310, 374, 373), (252, 283, 347, 316), (258, 257, 321, 322), (310, 311, 375, 374), (284, 285, 349, 348), (259, 258, 322, 323), (311, 312, 376, 375), (285, 286, 350, 349), (260, 259, 323, 324), (312, 313, 377, 376), (286, 287, 351, 350), (261, 260, 324, 325), (313, 314, 378, 377), (287, 288, 352, 351), (262, 261, 325, 326), (314, 315, 379, 378), (288, 289, 353, 352), (263, 262, 326, 327), (315, 284, 348, 379), (289, 290, 354, 353), (264, 263, 327, 328), (290, 291, 355, 354), (265, 264, 328, 329), (291, 292, 356, 355), (266, 265, 329, 330), (292, 293, 357, 356), (267, 266, 330, 331), (293, 294, 358, 357), (268, 267, 331, 332), (294, 295, 359, 358), (269, 268, 332, 333), (295, 296, 360, 359), (270, 269, 333, 334), (296, 297, 361, 360), (271, 270, 334, 335), (297, 298, 362, 361), (272, 271, 335, 336), (298, 299, 363, 362), (273, 272, 336, 337), (299, 300, 364, 363), (274, 273, 337, 338), (300, 301, 365, 364), (275, 274, 338, 339), (301, 302, 366, 365), (276, 275, 339, 340), (302, 303, 367, 366), (277, 276, 340, 341), (487, 488, 552, 551), (424, 425, 457, 456), (384, 385, 417, 416), (411, 380, 412, 443), (398, 399, 431, 430), (385, 386, 418, 417), (399, 400, 432, 431), (386, 387, 419, 418), (400, 401, 433, 432), (387, 388, 420, 419), (401, 402, 434, 433), (388, 389, 421, 420), (402, 403, 435, 434), (389, 390, 422, 421), (403, 404, 436, 435), (390, 391, 423, 422), (404, 405, 437, 436), (391, 392, 424, 423), (405, 406, 438, 437), (392, 393, 425, 424), (406, 407, 439, 438), (393, 394, 426, 425), (380, 381, 413, 412), (407, 408, 440, 439), (394, 395, 427, 426), (381, 382, 414, 413), (408, 409, 441, 440), (395, 396, 428, 427), (382, 383, 415, 414), (409, 410, 442, 441), (396, 397, 429, 428), (383, 384, 416, 415), (410, 411, 443, 442), (397, 398, 430, 429), (459, 460, 492, 491), (438, 439, 471, 470), (425, 426, 458, 457), (412, 413, 445, 444), (439, 440, 472, 471), (426, 427, 459, 458), (413, 414, 446, 445), (440, 441, 473, 472), (427, 428, 460, 459), (414, 415, 447, 446), (441, 442, 474, 473), (428, 429, 461, 460), (415, 416, 448, 447), (442, 443, 475, 474), (429, 430, 462, 461), (416, 417, 449, 448), (443, 412, 444, 475), (430, 431, 463, 462), (417, 418, 450, 449), (431, 432, 464, 463), (418, 419, 451, 450), (432, 433, 465, 464), (419, 420, 452, 451), (433, 434, 466, 465), (420, 421, 453, 452), (434, 435, 467, 466), (421, 422, 454, 453), (435, 436, 468, 467), (422, 423, 455, 454), (436, 437, 469, 468), (423, 424, 456, 455), (437, 438, 470, 469), (394, 393, 521, 522), (446, 447, 479, 478), (473, 474, 506, 505), (460, 461, 493, 492), (447, 448, 480, 479), (474, 475, 507, 506), (461, 462, 494, 493), (448, 449, 481, 480), (475, 444, 476, 507), (462, 463, 495, 494), (449, 450, 482, 481), (463, 464, 496, 495), (450, 451, 483, 482), (464, 465, 497, 496), (451, 452, 484, 483), (465, 466, 498, 497), (452, 453, 485, 484), (466, 467, 499, 498), (453, 454, 486, 485), (467, 468, 500, 499), (454, 455, 487, 486), (468, 469, 501, 500), (455, 456, 488, 487), (469, 470, 502, 501), (456, 457, 489, 488), (470, 471, 503, 502), (457, 458, 490, 489), (444, 445, 477, 476), (471, 472, 504, 503), (458, 459, 491, 490), (445, 446, 478, 477), (472, 473, 505, 504), (534, 533, 597, 598), (559, 560, 624, 623), (395, 394, 522, 523), (488, 489, 553, 552), (396, 395, 523, 524), (489, 490, 554, 553), (397, 396, 524, 525), (490, 491, 555, 554), (398, 397, 525, 526), (491, 492, 556, 555), (399, 398, 526, 527), (492, 493, 557, 556), (400, 399, 527, 528), (493, 494, 558, 557), (401, 400, 528, 529), (494, 495, 559, 558), (402, 401, 529, 530), (495, 496, 560, 559), (403, 402, 530, 531), (496, 497, 561, 560), (404, 403, 531, 532), (497, 498, 562, 561), (405, 404, 532, 533), (498, 499, 563, 562), (406, 405, 533, 534), (499, 500, 564, 563), (407, 406, 534, 535), (381, 380, 508, 509), (500, 501, 565, 564), (408, 407, 535, 536), (382, 381, 509, 510), (501, 502, 566, 565), (409, 408, 536, 537), (383, 382, 510, 511), (502, 503, 567, 566), (410, 409, 537, 538), (476, 477, 541, 540), (384, 383, 511, 512), (503, 504, 568, 567), (411, 410, 538, 539), (477, 478, 542, 541), (385, 384, 512, 513), (504, 505, 569, 568), (478, 479, 543, 542), (380, 411, 539, 508), (386, 385, 513, 514), (505, 506, 570, 569), (479, 480, 544, 543), (387, 386, 514, 515), (506, 507, 571, 570), (480, 481, 545, 544), (388, 387, 515, 516), (507, 476, 540, 571), (481, 482, 546, 545), (389, 388, 516, 517), (482, 483, 547, 546), (390, 389, 517, 518), (483, 484, 548, 547), (391, 390, 518, 519), (484, 485, 549, 548), (392, 391, 519, 520), (485, 486, 550, 549), (393, 392, 520, 521), (486, 487, 551, 550), (573, 572, 603, 602, 601, 600, 599, 598, 597, 596, 595, 594, 593, 592, 591, 590, 589, 588, 587, 586, 585, 584, 583, 582, 581, 580, 579, 578, 577, 576, 575, 574), (605, 606, 607, 608, 609, 610, 611, 612, 613, 614, 615, 616, 617, 618, 619, 620, 621, 622, 623, 624, 625, 626, 627, 628, 629, 630, 631, 632, 633, 634, 635, 604), (560, 561, 625, 624), (535, 534, 598, 599), (509, 508, 572, 573), (561, 562, 626, 625), (536, 535, 599, 600), (510, 509, 573, 574), (562, 563, 627, 626), (537, 536, 600, 601), (511, 510, 574, 575), (563, 564, 628, 627), (538, 537, 601, 602), (512, 511, 575, 576), (564, 565, 629, 628), (539, 538, 602, 603), (513, 512, 576, 577), (565, 566, 630, 629), (508, 539, 603, 572), (514, 513, 577, 578), (566, 567, 631, 630), (540, 541, 605, 604), (515, 514, 578, 579), (567, 568, 632, 631), (541, 542, 606, 605), (516, 515, 579, 580), (568, 569, 633, 632), (542, 543, 607, 606), (517, 516, 580, 581), (569, 570, 634, 633), (543, 544, 608, 607), (518, 517, 581, 582), (570, 571, 635, 634), (544, 545, 609, 608), (519, 518, 582, 583), (571, 540, 604, 635), (545, 546, 610, 609), (520, 519, 583, 584), (546, 547, 611, 610), (521, 520, 584, 585), (547, 548, 612, 611), (522, 521, 585, 586), (548, 549, 613, 612), (523, 522, 586, 587), (549, 550, 614, 613), (524, 523, 587, 588), (550, 551, 615, 614), (525, 524, 588, 589), (551, 552, 616, 615), (526, 525, 589, 590), (552, 553, 617, 616), (527, 526, 590, 591), (553, 554, 618, 617), (528, 527, 591, 592), (554, 555, 619, 618), (529, 528, 592, 593), (555, 556, 620, 619), (530, 529, 593, 594), (556, 557, 621, 620), (531, 530, 594, 595), (557, 558, 622, 621), (532, 531, 595, 596), (558, 559, 623, 622), (533, 532, 596, 597), (743, 744, 808, 807), (680, 681, 713, 712), (640, 641, 673, 672), (667, 636, 668, 699), (654, 655, 687, 686), (641, 642, 674, 673), (655, 656, 688, 687), (642, 643, 675, 674), (656, 657, 689, 688), (643, 644, 676, 675), (657, 658, 690, 689), (644, 645, 677, 676), (658, 659, 691, 690), (645, 646, 678, 677), (659, 660, 692, 691), (646, 647, 679, 678), (660, 661, 693, 692), (647, 648, 680, 679), (661, 662, 694, 693), (648, 649, 681, 680), (662, 663, 695, 694), (649, 650, 682, 681), (636, 637, 669, 668), (663, 664, 696, 695), (650, 651, 683, 682), (637, 638, 670, 669), (664, 665, 697, 696), (651, 652, 684, 683), (638, 639, 671, 670), (665, 666, 698, 697), (652, 653, 685, 684), (639, 640, 672, 671), (666, 667, 699, 698), (653, 654, 686, 685), (715, 716, 748, 747), (694, 695, 727, 726), (681, 682, 714, 713), (668, 669, 701, 700), (695, 696, 728, 727), (682, 683, 715, 714), (669, 670, 702, 701), (696, 697, 729, 728), (683, 684, 716, 715), (670, 671, 703, 702), (697, 698, 730, 729), (684, 685, 717, 716), (671, 672, 704, 703), (698, 699, 731, 730), (685, 686, 718, 717), (672, 673, 705, 704), (699, 668, 700, 731), (686, 687, 719, 718), (673, 674, 706, 705), (687, 688, 720, 719), (674, 675, 707, 706), (688, 689, 721, 720), (675, 676, 708, 707), (689, 690, 722, 721), (676, 677, 709, 708), (690, 691, 723, 722), (677, 678, 710, 709), (691, 692, 724, 723), (678, 679, 711, 710), (692, 693, 725, 724), (679, 680, 712, 711), (693, 694, 726, 725), (650, 649, 777, 778), (702, 703, 735, 734), (729, 730, 762, 761), (716, 717, 749, 748), (703, 704, 736, 735), (730, 731, 763, 762), (717, 718, 750, 749), (704, 705, 737, 736), (731, 700, 732, 763), (718, 719, 751, 750), (705, 706, 738, 737), (719, 720, 752, 751), (706, 707, 739, 738), (720, 721, 753, 752), (707, 708, 740, 739), (721, 722, 754, 753), (708, 709, 741, 740), (722, 723, 755, 754), (709, 710, 742, 741), (723, 724, 756, 755), (710, 711, 743, 742), (724, 725, 757, 756), (711, 712, 744, 743), (725, 726, 758, 757), (712, 713, 745, 744), (726, 727, 759, 758), (713, 714, 746, 745), (700, 701, 733, 732), (727, 728, 760, 759), (714, 715, 747, 746), (701, 702, 734, 733), (728, 729, 761, 760), (790, 789, 853, 854), (815, 816, 880, 879), (651, 650, 778, 779), (744, 745, 809, 808), (652, 651, 779, 780), (745, 746, 810, 809), (653, 652, 780, 781), (746, 747, 811, 810), (654, 653, 781, 782), (747, 748, 812, 811), (655, 654, 782, 783), (748, 749, 813, 812), (656, 655, 783, 784), (749, 750, 814, 813), (657, 656, 784, 785), (750, 751, 815, 814), (658, 657, 785, 786), (751, 752, 816, 815), (659, 658, 786, 787), (752, 753, 817, 816), (660, 659, 787, 788), (753, 754, 818, 817), (661, 660, 788, 789), (754, 755, 819, 818), (662, 661, 789, 790), (755, 756, 820, 819), (663, 662, 790, 791), (637, 636, 764, 765), (756, 757, 821, 820), (664, 663, 791, 792), (638, 637, 765, 766), (757, 758, 822, 821), (665, 664, 792, 793), (639, 638, 766, 767), (758, 759, 823, 822), (666, 665, 793, 794), (732, 733, 797, 796), (640, 639, 767, 768), (759, 760, 824, 823), (667, 666, 794, 795), (733, 734, 798, 797), (641, 640, 768, 769), (760, 761, 825, 824), (734, 735, 799, 798), (636, 667, 795, 764), (642, 641, 769, 770), (761, 762, 826, 825), (735, 736, 800, 799), (643, 642, 770, 771), (762, 763, 827, 826), (736, 737, 801, 800), (644, 643, 771, 772), (763, 732, 796, 827), (737, 738, 802, 801), (645, 644, 772, 773), (738, 739, 803, 802), (646, 645, 773, 774), (739, 740, 804, 803), (647, 646, 774, 775), (740, 741, 805, 804), (648, 647, 775, 776), (741, 742, 806, 805), (649, 648, 776, 777), (742, 743, 807, 806), (829, 828, 859, 858, 857, 856, 855, 854, 853, 852, 851, 850, 849, 848, 847, 846, 845, 844, 843, 842, 841, 840, 839, 838, 837, 836, 835, 834, 833, 832, 831, 830), (861, 862, 863, 864, 865, 866, 867, 868, 869, 870, 871, 872, 873, 874, 875, 876, 877, 878, 879, 880, 881, 882, 883, 884, 885, 886, 887, 888, 889, 890, 891, 860), (816, 817, 881, 880), (791, 790, 854, 855), (765, 764, 828, 829), (817, 818, 882, 881), (792, 791, 855, 856), (766, 765, 829, 830), (818, 819, 883, 882), (793, 792, 856, 857), (767, 766, 830, 831), (819, 820, 884, 883), (794, 793, 857, 858), (768, 767, 831, 832), (820, 821, 885, 884), (795, 794, 858, 859), (769, 768, 832, 833), (821, 822, 886, 885), (764, 795, 859, 828), (770, 769, 833, 834), (822, 823, 887, 886), (796, 797, 861, 860), (771, 770, 834, 835), (823, 824, 888, 887), (797, 798, 862, 861), (772, 771, 835, 836), (824, 825, 889, 888), (798, 799, 863, 862), (773, 772, 836, 837), (825, 826, 890, 889), (799, 800, 864, 863), (774, 773, 837, 838), (826, 827, 891, 890), (800, 801, 865, 864), (775, 774, 838, 839), (827, 796, 860, 891), (801, 802, 866, 865), (776, 775, 839, 840), (802, 803, 867, 866), (777, 776, 840, 841), (803, 804, 868, 867), (778, 777, 841, 842), (804, 805, 869, 868), (779, 778, 842, 843), (805, 806, 870, 869), (780, 779, 843, 844), (806, 807, 871, 870), (781, 780, 844, 845), (807, 808, 872, 871), (782, 781, 845, 846), (808, 809, 873, 872), (783, 782, 846, 847), (809, 810, 874, 873), (784, 783, 847, 848), (810, 811, 875, 874), (785, 784, 848, 849), (811, 812, 876, 875), (786, 785, 849, 850), (812, 813, 877, 876), (787, 786, 850, 851), (813, 814, 878, 877), (788, 787, 851, 852), (814, 815, 879, 878), (789, 788, 852, 853), (0, 103, 904, 892), (103, 6, 901, 904), (941, 924, 946, 951), (38, 39, 902, 903), (1, 900, 902, 39), (924, 925, 897, 896), (926, 927, 899, 898), (925, 926, 898, 897), (916, 901, 903, 918), (923, 922, 894, 895), (922, 921, 893, 894), (921, 915, 900, 893), (928, 937, 914, 905), (931, 928, 905, 908), (937, 929, 906, 914), (932, 930, 907, 909), (930, 931, 908, 907), (934, 935, 912, 911), (933, 934, 911, 910), (935, 936, 913, 912), (19, 906, 940, 910, 63), (85, 80, 915, 921), (87, 85, 921, 922), (89, 87, 922, 923), (82, 916, 918, 92), (97, 99, 926, 925), (99, 101, 927, 926), (95, 97, 925, 924, 941), (892, 904, 919, 920), (904, 901, 916, 919), (896, 48, 945, 944), (903, 902, 917, 918), (900, 915, 917, 902), (54, 59, 936, 935), (48, 55, 934, 933), (55, 54, 935, 934), (23, 25, 931, 930), (34, 23, 930, 932), (103, 0, 929, 937), (25, 6, 928, 931), (6, 103, 937, 928), (942, 941, 951, 952), (906, 929, 943, 940), (892, 920, 942, 939), (0, 892, 939, 938), (920, 79, 95, 941, 942), (929, 0, 938, 943), (953, 954, 945, 948), (952, 951, 946), (954, 947, 944, 945), (947, 952, 946, 944), (950, 953, 948, 949), (48, 933, 948, 945), (943, 938, 954, 953), (933, 910, 949, 948), (939, 942, 952, 947), (924, 896, 944, 946), (938, 939, 947, 954), (957, 962, 972, 971), (962, 965, 975, 972), (963, 958, 968, 973), (956, 955, 967, 966), (964, 963, 973, 974), (975, 976, 967, 970), (974, 973, 968), (976, 969, 966, 967), (969, 974, 968, 966), (972, 975, 970, 971), (955, 959, 970, 967), (965, 960, 976, 975), (959, 957, 971, 970), (961, 964, 974, 969), (958, 956, 966, 968), (960, 961, 969, 976), (979, 984, 994, 993), (984, 987, 997, 994), (985, 980, 990, 995), (978, 977, 989, 988), (986, 985, 995, 996), (997, 998, 989, 992), (996, 995, 990), (998, 991, 988, 989), (991, 996, 990, 988), (994, 997, 992, 993), (977, 981, 992, 989), (987, 982, 998, 997), (981, 979, 993, 992), (983, 986, 996, 991), (980, 978, 988, 990), (982, 983, 991, 998)])
me_cube.use_remesh_preserve_volume = False
me_cube.use_remesh_preserve_attributes = False
me_cube.use_mirror_vertex_groups = False
me_cube.update()
me_plane_004 = bpy.data.meshes.new('Plane.004')
me_plane_004.from_pydata([(-1.0, -1.0, 0.0), (1.0, -1.0, 0.0), (-1.0, 1.0, 0.0), (1.0, 1.0, 0.0)], [], [(0, 1, 3, 2)])
me_plane_004.use_remesh_preserve_volume = False
me_plane_004.use_remesh_preserve_attributes = False
me_plane_004.use_mirror_vertex_groups = False
me_plane_004.update()

# ---- objects
ob_cube = bpy.data.objects.new('Cube', me_cube)
ob_point = bpy.data.objects.new('Point', light_point)
ob_sun = bpy.data.objects.new('Sun', light_sun)
ob_hemi_007 = bpy.data.objects.new('Hemi.007', light_hemi_007)
ob_plane_004 = bpy.data.objects.new('Plane.004', me_plane_004)

# ---- transforms, parenting, visibility, modifiers, constraints
ob_cube.location = (1.596, -1.828, 2.75)
ob_cube.lineart.crease_threshold = 0.0
_m = ob_cube.modifiers.new('Mirror', 'MIRROR')
_m.use_clip = True
ob_point.location = (3.419, -12.28, 13.22)
ob_point.lineart.crease_threshold = 0.0
ob_sun.location = (3.419, -12.28, 13.22)
ob_sun.rotation_euler = (-0.1268, -0.7124, -1.261)
ob_sun.lineart.crease_threshold = 0.0
ob_hemi_007.location = (3.419, -12.28, 13.22)
ob_hemi_007.lineart.crease_threshold = 0.0
ob_plane_004.location = (0.0, 0.0, 0.0)
ob_plane_004.scale = (8.0, 8.0, 8.0)
ob_plane_004.lineart.crease_threshold = 0.0

# ---- collection membership
col_collection_1_004.objects.link(ob_cube)
col_collection_1_004.objects.link(ob_point)
col_collection_1_004.objects.link(ob_sun)
col_collection_1_004.objects.link(ob_hemi_007)
col_collection_1_004.objects.link(ob_plane_004)

# ---- scene / render settings (as saved in the file)
scene.frame_start = 1; scene.frame_end = 250; scene.frame_set(1)
scene.render.engine = 'BLENDER_EEVEE_NEXT'
scene.render.image_settings.exr_codec = 'NONE'
scene.render.resolution_percentage = 50
scene.render.dither_intensity = 0.0
scene.render.simplify_subdivision_render = 0
scene.render.simplify_child_particles_render = 0.0
scene.cycles.use_denoising = False
scene.cycles.samples = 128
scene.cycles.sampling_pattern = 'TABULATED_SOBOL'
scene.cycles.use_adaptive_sampling = False
scene.cycles.use_light_tree = False
scene.view_settings.view_transform = 'Standard'
bpy.context.view_layer.update()

# ---- added for rendering (the .blend has no active camera): camera
cam_auto = bpy.data.cameras.new('AutoCamera')
cam_auto.lens = 50.0
cam_auto.sensor_width = 36.0
cam_auto.clip_end = 1000.0
ob_auto_camera = bpy.data.objects.new('AutoCamera', cam_auto)
scene.collection.objects.link(ob_auto_camera)
ob_auto_camera.location = (21.2211, -25.4653, 18.8521)
ob_auto_camera.rotation_euler = (1.09748, -7.21219e-08, 0.694738)
scene.camera = ob_auto_camera
bpy.context.view_layer.update()
